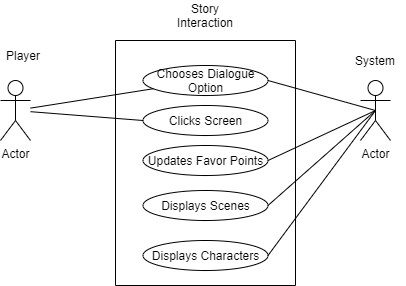

The diagram above was exported from draw.io. Its source (the exported page's mxGraphModel, read from the mxfile embedded in the PNG):
<mxGraphModel dx="726" dy="468" grid="1" gridSize="10" guides="1" tooltips="1" connect="1" arrows="1" fold="1" page="1" pageScale="1" pageWidth="850" pageHeight="1100" math="0" shadow="0">
  <root>
    <mxCell id="0" />
    <mxCell id="1" parent="0" />
    <mxCell id="jLi9anxK4bxNDrah6jsY-2" value="" style="rounded=0;whiteSpace=wrap;html=1;rotation=-90;" parent="1" vertex="1">
      <mxGeometry x="242.5" y="92.5" width="245" height="180" as="geometry" />
    </mxCell>
    <mxCell id="jLi9anxK4bxNDrah6jsY-3" value="Actor" style="shape=umlActor;verticalLabelPosition=bottom;verticalAlign=top;html=1;outlineConnect=0;" parent="1" vertex="1">
      <mxGeometry x="160" y="100" width="30" height="60" as="geometry" />
    </mxCell>
    <mxCell id="jLi9anxK4bxNDrah6jsY-4" value="Story Interaction" style="text;html=1;strokeColor=none;fillColor=none;align=center;verticalAlign=middle;whiteSpace=wrap;rounded=0;labelBackgroundColor=default;" parent="1" vertex="1">
      <mxGeometry x="335" y="20" width="60" height="30" as="geometry" />
    </mxCell>
    <mxCell id="jLi9anxK4bxNDrah6jsY-6" value="Actor" style="shape=umlActor;verticalLabelPosition=bottom;verticalAlign=top;html=1;outlineConnect=0;" parent="1" vertex="1">
      <mxGeometry x="520" y="100" width="30" height="60" as="geometry" />
    </mxCell>
    <mxCell id="jLi9anxK4bxNDrah6jsY-12" value="Player" style="text;strokeColor=none;fillColor=none;align=left;verticalAlign=middle;spacingLeft=4;spacingRight=4;overflow=hidden;points=[[0,0.5],[1,0.5]];portConstraint=eastwest;rotatable=0;" parent="1" vertex="1">
      <mxGeometry x="160" y="60" width="80" height="30" as="geometry" />
    </mxCell>
    <mxCell id="jLi9anxK4bxNDrah6jsY-14" value="System" style="text;html=1;strokeColor=none;fillColor=none;align=center;verticalAlign=middle;whiteSpace=wrap;rounded=0;" parent="1" vertex="1">
      <mxGeometry x="505" y="65" width="60" height="30" as="geometry" />
    </mxCell>
    <mxCell id="jLi9anxK4bxNDrah6jsY-15" value="Chooses Dialogue Option" style="ellipse;whiteSpace=wrap;html=1;" parent="1" vertex="1">
      <mxGeometry x="302.5" y="85" width="125" height="30" as="geometry" />
    </mxCell>
    <mxCell id="jLi9anxK4bxNDrah6jsY-16" value="Updates Favor Points" style="ellipse;whiteSpace=wrap;html=1;" parent="1" vertex="1">
      <mxGeometry x="302.5" y="165" width="125" height="30" as="geometry" />
    </mxCell>
    <mxCell id="jLi9anxK4bxNDrah6jsY-17" value="Clicks Screen" style="ellipse;whiteSpace=wrap;html=1;" parent="1" vertex="1">
      <mxGeometry x="302.5" y="125" width="125" height="30" as="geometry" />
    </mxCell>
    <mxCell id="jLi9anxK4bxNDrah6jsY-21" value="" style="endArrow=none;html=1;rounded=0;" parent="1" source="jLi9anxK4bxNDrah6jsY-3" target="jLi9anxK4bxNDrah6jsY-15" edge="1">
      <mxGeometry width="50" height="50" relative="1" as="geometry">
        <mxPoint x="190" y="115" as="sourcePoint" />
        <mxPoint x="300" y="100" as="targetPoint" />
      </mxGeometry>
    </mxCell>
    <mxCell id="jLi9anxK4bxNDrah6jsY-22" value="" style="endArrow=none;html=1;rounded=0;entryX=0;entryY=0.5;entryDx=0;entryDy=0;" parent="1" source="jLi9anxK4bxNDrah6jsY-3" target="jLi9anxK4bxNDrah6jsY-17" edge="1">
      <mxGeometry width="50" height="50" relative="1" as="geometry">
        <mxPoint x="210" y="140" as="sourcePoint" />
        <mxPoint x="240" y="85" as="targetPoint" />
      </mxGeometry>
    </mxCell>
    <mxCell id="jLi9anxK4bxNDrah6jsY-27" value="" style="endArrow=none;html=1;rounded=0;entryX=0.5;entryY=0.5;entryDx=0;entryDy=0;entryPerimeter=0;exitX=1;exitY=0.5;exitDx=0;exitDy=0;" parent="1" source="jLi9anxK4bxNDrah6jsY-15" target="jLi9anxK4bxNDrah6jsY-6" edge="1">
      <mxGeometry width="50" height="50" relative="1" as="geometry">
        <mxPoint x="440" y="102" as="sourcePoint" />
        <mxPoint x="475" y="50" as="targetPoint" />
      </mxGeometry>
    </mxCell>
    <mxCell id="jLi9anxK4bxNDrah6jsY-28" value="" style="endArrow=none;html=1;rounded=0;entryX=0.5;entryY=0.5;entryDx=0;entryDy=0;entryPerimeter=0;exitX=1;exitY=0.5;exitDx=0;exitDy=0;" parent="1" target="jLi9anxK4bxNDrah6jsY-6" edge="1" source="jLi9anxK4bxNDrah6jsY-16">
      <mxGeometry width="50" height="50" relative="1" as="geometry">
        <mxPoint x="427.5" y="140" as="sourcePoint" />
        <mxPoint x="522.5" y="160" as="targetPoint" />
      </mxGeometry>
    </mxCell>
    <mxCell id="L3LtG9RmB98NGdtenyRc-7" style="rounded=0;orthogonalLoop=1;jettySize=auto;html=1;exitX=1;exitY=0.5;exitDx=0;exitDy=0;entryX=0.5;entryY=0.5;entryDx=0;entryDy=0;entryPerimeter=0;strokeColor=none;" edge="1" parent="1" source="L3LtG9RmB98NGdtenyRc-2" target="jLi9anxK4bxNDrah6jsY-6">
      <mxGeometry relative="1" as="geometry" />
    </mxCell>
    <mxCell id="L3LtG9RmB98NGdtenyRc-2" value="Displays Scenes" style="ellipse;whiteSpace=wrap;html=1;" vertex="1" parent="1">
      <mxGeometry x="302.5" y="210" width="125" height="30" as="geometry" />
    </mxCell>
    <mxCell id="L3LtG9RmB98NGdtenyRc-3" value="Displays Characters" style="ellipse;whiteSpace=wrap;html=1;" vertex="1" parent="1">
      <mxGeometry x="302.5" y="260" width="125" height="30" as="geometry" />
    </mxCell>
    <mxCell id="L3LtG9RmB98NGdtenyRc-11" value="" style="endArrow=none;html=1;rounded=0;exitX=1;exitY=0.5;exitDx=0;exitDy=0;entryX=0.5;entryY=0.5;entryDx=0;entryDy=0;entryPerimeter=0;" edge="1" parent="1" source="L3LtG9RmB98NGdtenyRc-2" target="jLi9anxK4bxNDrah6jsY-6">
      <mxGeometry width="50" height="50" relative="1" as="geometry">
        <mxPoint x="437.5" y="110" as="sourcePoint" />
        <mxPoint x="545" y="140" as="targetPoint" />
      </mxGeometry>
    </mxCell>
    <mxCell id="L3LtG9RmB98NGdtenyRc-12" value="" style="endArrow=none;html=1;rounded=0;exitX=1;exitY=0.5;exitDx=0;exitDy=0;entryX=0.5;entryY=0.5;entryDx=0;entryDy=0;entryPerimeter=0;" edge="1" parent="1" source="L3LtG9RmB98NGdtenyRc-3" target="jLi9anxK4bxNDrah6jsY-6">
      <mxGeometry width="50" height="50" relative="1" as="geometry">
        <mxPoint x="447.5" y="120" as="sourcePoint" />
        <mxPoint x="555" y="150" as="targetPoint" />
      </mxGeometry>
    </mxCell>
  </root>
</mxGraphModel>